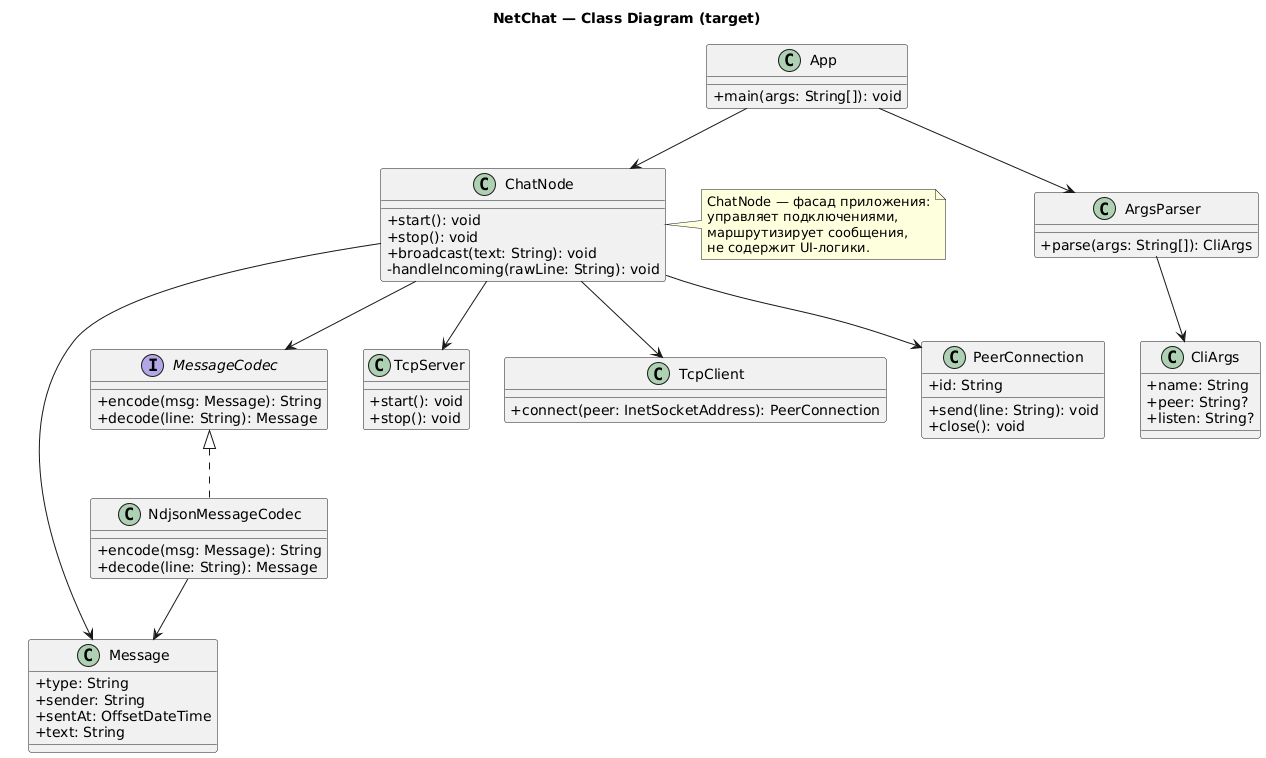

The diagram above was rendered by PlantUML. Its source (embedded in the PNG):
@startuml
title NetChat — Class Diagram (target)

skinparam classAttributeIconSize 0

class App {
  +main(args: String[]): void
}

class CliArgs {
  +name: String
  +peer: String?
  +listen: String?
}

class ArgsParser {
  +parse(args: String[]): CliArgs
}

class ChatNode {
  +start(): void
  +stop(): void
  +broadcast(text: String): void
  -handleIncoming(rawLine: String): void
}

class Message {
  +type: String
  +sender: String
  +sentAt: OffsetDateTime
  +text: String
}

interface MessageCodec {
  +encode(msg: Message): String
  +decode(line: String): Message
}

class NdjsonMessageCodec {
  +encode(msg: Message): String
  +decode(line: String): Message
}

class TcpServer {
  +start(): void
  +stop(): void
}

class TcpClient {
  +connect(peer: InetSocketAddress): PeerConnection
}

class PeerConnection {
  +id: String
  +send(line: String): void
  +close(): void
}

App --> ArgsParser
ArgsParser --> CliArgs
App --> ChatNode

ChatNode --> TcpServer
ChatNode --> TcpClient
ChatNode --> PeerConnection

ChatNode --> MessageCodec
MessageCodec <|.. NdjsonMessageCodec

ChatNode --> Message
NdjsonMessageCodec --> Message

note right of ChatNode
ChatNode — фасад приложения:
управляет подключениями,
маршрутизирует сообщения,
не содержит UI-логики.
end note
@enduml